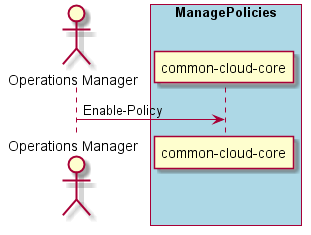

The diagram above was rendered by PlantUML. Its source (embedded in the PNG):
@startuml
Actor "Operations Manager" as A

box "ManagePolicies" #lightblue
participant "common-cloud-core" as S
A -> S : Enable-Policy
end box

@enduml